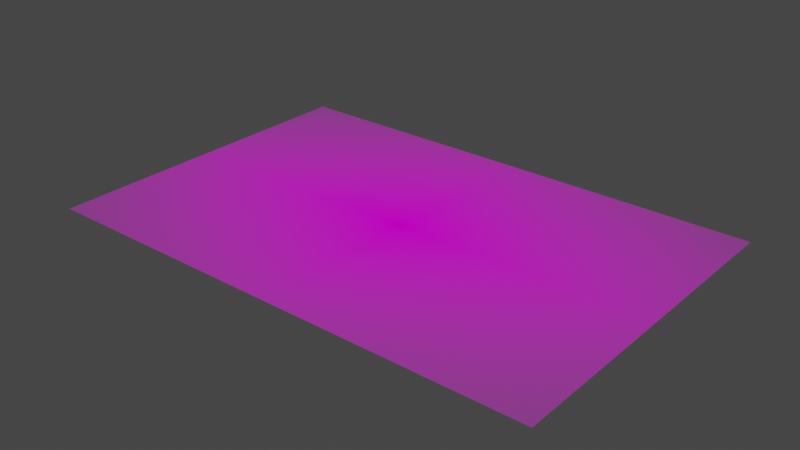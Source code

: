 # Source: photo2.blend  (saved by Blender 2.80.41; exported with 4.5.12 LTS)
import bpy
from mathutils import Matrix  # noqa: F401  (used for matrix-valued properties, if any)

bpy.ops.wm.read_factory_settings(use_empty=True)
scene = bpy.context.scene
scene.name = 'Scene'

# ---- collections
col_collection = bpy.data.collections.new('Collection'); scene.collection.children.link(col_collection)

# ---- images (referenced by path relative to the original .blend; pixels are not part of the script)
import os
ASSET_DIR = os.environ.get("B2B_ASSET_DIR", "")  # directory of the original .blend (textures are referenced by path, not embedded)
HERE = os.path.dirname(os.path.abspath(__file__))  # packed textures are extracted next to this script under _unpacked/

def load_image(name, relpath, width, height, colorspace="sRGB"):
    """Load a texture the original file referenced (path relative to the .blend, or extracted next to this script)."""
    p = next((c for c in (os.path.join(HERE, relpath), os.path.join(ASSET_DIR, relpath)) if relpath and os.path.exists(c)), "")
    if p:
        img = bpy.data.images.load(p, check_existing=True)
        img.name = name
    else:  # same state as the original file: an image datablock whose file is absent (Cycles renders it pink)
        img = bpy.data.images.new(name, width, height)
        img.source = "FILE"
        img.filepath = "//" + (relpath or name)
    img.colorspace_settings.name = colorspace
    return img
img_boxphoto_jpg = load_image('Boxphoto.jpg', 'Boxphoto.jpg', 1024, 1024, 'sRGB')

# ---- materials (node trees are filled in below, after node groups)
mat_boxphoto = bpy.data.materials.new('Boxphoto')
mat_boxphoto.use_transparent_shadow = False
mat_boxphoto.roughness = 0.25

# ---- material node trees
mat_boxphoto.use_nodes = True; mat_boxphoto.node_tree.nodes.clear()
_N = mat_boxphoto.node_tree.nodes; _L = mat_boxphoto.node_tree.links
n0 = _N.new('ShaderNodeOutputMaterial'); n0.name = 'Material Output'; n0.location = (300, 300)
n1 = _N.new('ShaderNodeTexImage'); n1.name = 'Image Texture'; n1.location = (-400, 60)
n1.image = img_boxphoto_jpg
n1.extension = 'CLIP'
n2 = _N.new('ShaderNodeBsdfDiffuse'); n2.name = 'Diffuse BSDF'; n2.location = (-200, 60)
n3 = _N.new('ShaderNodeBsdfTransparent'); n3.name = 'Transparent BSDF'; n3.location = (-200, 240)
n4 = _N.new('ShaderNodeMixShader'); n4.name = 'Mix Shader'; n4.location = (0, 300)
_L.new(n1.outputs[0], n2.inputs[0])
_L.new(n1.outputs[1], n4.inputs[0])
_L.new(n3.outputs[0], n4.inputs[1])
_L.new(n2.outputs[0], n4.inputs[2])
_L.new(n4.outputs[0], n0.inputs[0])
n0.is_active_output = True

# ---- world
world_world = bpy.data.worlds.new('World'); scene.world = world_world
world_world.use_nodes = True; world_world.node_tree.nodes.clear()
_N = world_world.node_tree.nodes; _L = world_world.node_tree.links
n0 = _N.new('ShaderNodeOutputWorld'); n0.name = 'World Output'; n0.location = (300, 300)
n1 = _N.new('ShaderNodeBackground'); n1.name = 'Background'; n1.location = (10, 300)
n1.inputs[0].default_value = (0.05088, 0.05088, 0.05088, 1.0)
_L.new(n1.outputs[0], n0.inputs[0])
n0.is_active_output = True
world_world.color = (0.05088, 0.05088, 0.05088)
world_world.use_sun_shadow = False
world_world.sun_shadow_jitter_overblur = 0.0

# ---- meshes
me_boxphoto = bpy.data.meshes.new('Boxphoto')
me_boxphoto.from_pydata([(-0.7506, -0.5, 0.0), (0.7506, -0.5, 0.0), (-0.7506, 0.5, 0.0), (0.7506, 0.5, 0.0)], [], [(0, 1, 3, 2)])
_uv = me_boxphoto.uv_layers.new(name='UVMap')
_uv.uv.foreach_set('vector', [0.0, 0.0, 1.0, 0.0, 1.0, 1.0, 0.0, 1.0])
me_boxphoto.materials.append(mat_boxphoto)
me_boxphoto.use_remesh_preserve_volume = False
me_boxphoto.use_remesh_preserve_attributes = False
me_boxphoto.use_mirror_vertex_groups = False
me_boxphoto.update()

# ---- objects
ob_boxphoto = bpy.data.objects.new('Boxphoto', me_boxphoto)

# ---- transforms, parenting, visibility, modifiers, constraints
ob_boxphoto.location = (0.0, 0.0, 0.0)
ob_boxphoto.lineart.crease_threshold = 0.0

# ---- collection membership
col_collection.objects.link(ob_boxphoto)

# ---- scene / render settings (as saved in the file)
scene.frame_start = 1; scene.frame_end = 250; scene.frame_set(1)
scene.render.engine = 'BLENDER_EEVEE_NEXT'
scene.render.motion_blur_shutter = 1.0
scene.cycles.use_denoising = False
scene.cycles.samples = 128
scene.cycles.sampling_pattern = 'TABULATED_SOBOL'
scene.cycles.use_adaptive_sampling = False
scene.cycles.use_light_tree = False
scene.view_settings.view_transform = 'Filmic'
bpy.context.view_layer.update()

# ---- added for rendering (the .blend has no active camera and no usable light): camera, sun
cam_auto = bpy.data.cameras.new('AutoCamera')
cam_auto.lens = 50.0
cam_auto.sensor_width = 36.0
cam_auto.clip_end = 1000.0
ob_auto_camera = bpy.data.objects.new('AutoCamera', cam_auto)
scene.collection.objects.link(ob_auto_camera)
ob_auto_camera.location = (1.66895, -2.00274, 1.33516)
ob_auto_camera.rotation_euler = (1.09748, -7.21219e-08, 0.694738)
scene.camera = ob_auto_camera
light_auto_sun = bpy.data.lights.new('AutoSun', 'SUN')
light_auto_sun.energy = 3.0
light_auto_sun.angle = 0.0523599
ob_auto_sun = bpy.data.objects.new('AutoSun', light_auto_sun)
scene.collection.objects.link(ob_auto_sun)
ob_auto_sun.rotation_euler = (0.872665, 0.174533, 0.523599)
bpy.context.view_layer.update()

